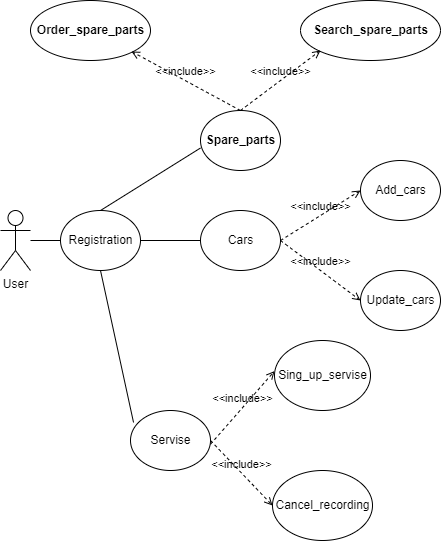

The diagram above was exported from draw.io. Its source (the exported page's mxGraphModel, read from the mxfile embedded in the PNG):
<mxGraphModel dx="588" dy="1600" grid="1" gridSize="10" guides="1" tooltips="1" connect="1" arrows="1" fold="1" page="1" pageScale="1" pageWidth="827" pageHeight="1169" math="0" shadow="0">
  <root>
    <mxCell id="0" />
    <mxCell id="1" parent="0" />
    <mxCell id="11" value="" style="edgeStyle=orthogonalEdgeStyle;rounded=0;orthogonalLoop=1;jettySize=auto;html=1;endArrow=none;endFill=0;" edge="1" parent="1" source="2" target="4">
      <mxGeometry relative="1" as="geometry" />
    </mxCell>
    <mxCell id="2" value="User" style="shape=umlActor;verticalLabelPosition=bottom;verticalAlign=top;html=1;" vertex="1" parent="1">
      <mxGeometry x="60" y="150" width="30" height="60" as="geometry" />
    </mxCell>
    <mxCell id="35" style="edgeStyle=none;rounded=0;orthogonalLoop=1;jettySize=auto;html=1;entryX=0.038;entryY=0.2;entryDx=0;entryDy=0;entryPerimeter=0;endArrow=none;endFill=0;exitX=0.5;exitY=1;exitDx=0;exitDy=0;" edge="1" parent="1" source="3" target="18">
      <mxGeometry relative="1" as="geometry" />
    </mxCell>
    <mxCell id="3" value="" style="shape=ellipse;container=1;horizontal=1;horizontalStack=0;resizeParent=1;resizeParentMax=0;resizeLast=0;html=1;dashed=0;collapsible=0;" vertex="1" parent="1">
      <mxGeometry x="120" y="150" width="80" height="60" as="geometry" />
    </mxCell>
    <mxCell id="4" value="Registration" style="html=1;strokeColor=none;fillColor=none;align=center;verticalAlign=middle;rotatable=0;" vertex="1" parent="3">
      <mxGeometry y="22.5" width="80" height="15" as="geometry" />
    </mxCell>
    <mxCell id="14" value="" style="shape=ellipse;container=1;horizontal=1;horizontalStack=0;resizeParent=1;resizeParentMax=0;resizeLast=0;html=1;dashed=0;collapsible=0;" vertex="1" parent="1">
      <mxGeometry x="260" y="150" width="80" height="60" as="geometry" />
    </mxCell>
    <mxCell id="15" value="Cars" style="html=1;strokeColor=none;fillColor=none;align=center;verticalAlign=middle;rotatable=0;" vertex="1" parent="14">
      <mxGeometry y="22.5" width="80" height="15" as="geometry" />
    </mxCell>
    <mxCell id="18" value="" style="shape=ellipse;container=1;horizontal=1;horizontalStack=0;resizeParent=1;resizeParentMax=0;resizeLast=0;html=1;dashed=0;collapsible=0;" vertex="1" parent="1">
      <mxGeometry x="190" y="350" width="80" height="60" as="geometry" />
    </mxCell>
    <mxCell id="19" value="Servise" style="html=1;strokeColor=none;fillColor=none;align=center;verticalAlign=middle;rotatable=0;" vertex="1" parent="18">
      <mxGeometry y="22.5" width="80" height="15" as="geometry" />
    </mxCell>
    <mxCell id="20" value="" style="shape=ellipse;container=1;horizontal=1;horizontalStack=0;resizeParent=1;resizeParentMax=0;resizeLast=0;html=1;dashed=0;collapsible=0;" vertex="1" parent="1">
      <mxGeometry x="260" y="50" width="80" height="60" as="geometry" />
    </mxCell>
    <mxCell id="21" value="&lt;b&gt;Spare_parts&lt;/b&gt;" style="html=1;strokeColor=none;fillColor=none;align=center;verticalAlign=middle;rotatable=0;" vertex="1" parent="20">
      <mxGeometry y="22.5" width="80" height="15" as="geometry" />
    </mxCell>
    <mxCell id="33" value="" style="edgeStyle=orthogonalEdgeStyle;rounded=0;orthogonalLoop=1;jettySize=auto;html=1;endArrow=none;endFill=0;" edge="1" parent="1" source="4" target="15">
      <mxGeometry relative="1" as="geometry" />
    </mxCell>
    <mxCell id="34" value="" style="rounded=0;orthogonalLoop=1;jettySize=auto;html=1;endArrow=none;endFill=0;entryX=0;entryY=1;entryDx=0;entryDy=0;exitX=0.5;exitY=0;exitDx=0;exitDy=0;" edge="1" parent="1" source="3" target="21">
      <mxGeometry relative="1" as="geometry">
        <mxPoint x="210" y="190" as="sourcePoint" />
        <mxPoint x="270" y="190" as="targetPoint" />
      </mxGeometry>
    </mxCell>
    <mxCell id="36" value="" style="shape=ellipse;container=1;horizontal=1;horizontalStack=0;resizeParent=1;resizeParentMax=0;resizeLast=0;html=1;dashed=0;collapsible=0;" vertex="1" parent="1">
      <mxGeometry x="420" y="100" width="80" height="60" as="geometry" />
    </mxCell>
    <mxCell id="37" value="Add_cars" style="html=1;strokeColor=none;fillColor=none;align=center;verticalAlign=middle;rotatable=0;" vertex="1" parent="36">
      <mxGeometry y="22.5" width="80" height="15" as="geometry" />
    </mxCell>
    <mxCell id="38" value="" style="shape=ellipse;container=1;horizontal=1;horizontalStack=0;resizeParent=1;resizeParentMax=0;resizeLast=0;html=1;dashed=0;collapsible=0;" vertex="1" parent="1">
      <mxGeometry x="420" y="210" width="80" height="60" as="geometry" />
    </mxCell>
    <mxCell id="39" value="Update_cars" style="html=1;strokeColor=none;fillColor=none;align=center;verticalAlign=middle;rotatable=0;" vertex="1" parent="38">
      <mxGeometry y="22.5" width="80" height="15" as="geometry" />
    </mxCell>
    <mxCell id="43" value="&amp;lt;&amp;lt;include&amp;gt;&amp;gt;" style="html=1;verticalAlign=bottom;labelBackgroundColor=none;endArrow=open;endFill=0;dashed=1;rounded=0;entryX=0;entryY=0.5;entryDx=0;entryDy=0;exitX=1;exitY=0.5;exitDx=0;exitDy=0;" edge="1" parent="1" source="14" target="39">
      <mxGeometry width="160" relative="1" as="geometry">
        <mxPoint x="220" y="230" as="sourcePoint" />
        <mxPoint x="380" y="230" as="targetPoint" />
      </mxGeometry>
    </mxCell>
    <mxCell id="46" value="&amp;lt;&amp;lt;include&amp;gt;&amp;gt;" style="html=1;verticalAlign=bottom;labelBackgroundColor=none;endArrow=open;endFill=0;dashed=1;rounded=0;entryX=0;entryY=0.5;entryDx=0;entryDy=0;exitX=1;exitY=0.5;exitDx=0;exitDy=0;" edge="1" parent="1" source="15" target="36">
      <mxGeometry width="160" relative="1" as="geometry">
        <mxPoint x="220" y="230" as="sourcePoint" />
        <mxPoint x="380" y="230" as="targetPoint" />
      </mxGeometry>
    </mxCell>
    <mxCell id="47" value="" style="shape=ellipse;container=1;horizontal=1;horizontalStack=0;resizeParent=1;resizeParentMax=0;resizeLast=0;html=1;dashed=0;collapsible=0;" vertex="1" parent="1">
      <mxGeometry x="334" y="280" width="96" height="70" as="geometry" />
    </mxCell>
    <mxCell id="48" value="Sing_up_servise" style="html=1;strokeColor=none;fillColor=none;align=center;verticalAlign=middle;rotatable=0;" vertex="1" parent="47">
      <mxGeometry y="26.25" width="96" height="17.5" as="geometry" />
    </mxCell>
    <mxCell id="49" value="&amp;lt;&amp;lt;include&amp;gt;&amp;gt;" style="html=1;verticalAlign=bottom;labelBackgroundColor=none;endArrow=open;endFill=0;dashed=1;rounded=0;exitX=1;exitY=0.75;exitDx=0;exitDy=0;entryX=0;entryY=0.25;entryDx=0;entryDy=0;" edge="1" parent="1" source="19" target="48">
      <mxGeometry width="160" relative="1" as="geometry">
        <mxPoint x="220" y="230" as="sourcePoint" />
        <mxPoint x="380" y="230" as="targetPoint" />
      </mxGeometry>
    </mxCell>
    <mxCell id="50" value="" style="shape=ellipse;container=1;horizontal=1;horizontalStack=0;resizeParent=1;resizeParentMax=0;resizeLast=0;html=1;dashed=0;collapsible=0;" vertex="1" parent="1">
      <mxGeometry x="332" y="410" width="100" height="70" as="geometry" />
    </mxCell>
    <mxCell id="51" value="Cancel_recording" style="html=1;strokeColor=none;fillColor=none;align=center;verticalAlign=middle;rotatable=0;" vertex="1" parent="50">
      <mxGeometry y="26.25" width="100" height="17.5" as="geometry" />
    </mxCell>
    <mxCell id="52" value="&amp;lt;&amp;lt;include&amp;gt;&amp;gt;" style="html=1;verticalAlign=bottom;labelBackgroundColor=none;endArrow=open;endFill=0;dashed=1;rounded=0;exitX=1;exitY=0.5;exitDx=0;exitDy=0;entryX=0;entryY=0.5;entryDx=0;entryDy=0;" edge="1" parent="1" source="18" target="51">
      <mxGeometry width="160" relative="1" as="geometry">
        <mxPoint x="220" y="230" as="sourcePoint" />
        <mxPoint x="380" y="230" as="targetPoint" />
      </mxGeometry>
    </mxCell>
    <mxCell id="53" value="" style="shape=ellipse;container=1;horizontal=1;horizontalStack=0;resizeParent=1;resizeParentMax=0;resizeLast=0;html=1;dashed=0;collapsible=0;" vertex="1" parent="1">
      <mxGeometry x="360" y="-60" width="140" height="60" as="geometry" />
    </mxCell>
    <mxCell id="54" value="&lt;b&gt;Search_spare_parts&lt;/b&gt;" style="html=1;strokeColor=none;fillColor=none;align=center;verticalAlign=middle;rotatable=0;" vertex="1" parent="53">
      <mxGeometry y="22.5" width="140" height="15" as="geometry" />
    </mxCell>
    <mxCell id="55" value="" style="shape=ellipse;container=1;horizontal=1;horizontalStack=0;resizeParent=1;resizeParentMax=0;resizeLast=0;html=1;dashed=0;collapsible=0;" vertex="1" parent="1">
      <mxGeometry x="90" y="-60" width="120" height="60" as="geometry" />
    </mxCell>
    <mxCell id="56" value="&lt;b&gt;Order_spare_parts&lt;/b&gt;" style="html=1;strokeColor=none;fillColor=none;align=center;verticalAlign=middle;rotatable=0;" vertex="1" parent="55">
      <mxGeometry y="22.5" width="120" height="15" as="geometry" />
    </mxCell>
    <mxCell id="57" value="&amp;lt;&amp;lt;include&amp;gt;&amp;gt;" style="html=1;verticalAlign=bottom;labelBackgroundColor=none;endArrow=open;endFill=0;dashed=1;rounded=0;entryX=0.143;entryY=0.833;entryDx=0;entryDy=0;entryPerimeter=0;exitX=0.5;exitY=0;exitDx=0;exitDy=0;" edge="1" parent="1" source="20" target="53">
      <mxGeometry width="160" relative="1" as="geometry">
        <mxPoint x="220" y="100" as="sourcePoint" />
        <mxPoint x="380" y="100" as="targetPoint" />
      </mxGeometry>
    </mxCell>
    <mxCell id="58" value="&amp;lt;&amp;lt;include&amp;gt;&amp;gt;" style="html=1;verticalAlign=bottom;labelBackgroundColor=none;endArrow=open;endFill=0;dashed=1;rounded=0;entryX=0.842;entryY=0.85;entryDx=0;entryDy=0;entryPerimeter=0;exitX=0.5;exitY=0;exitDx=0;exitDy=0;" edge="1" parent="1" source="20" target="55">
      <mxGeometry width="160" relative="1" as="geometry">
        <mxPoint x="220" y="100" as="sourcePoint" />
        <mxPoint x="380" y="100" as="targetPoint" />
      </mxGeometry>
    </mxCell>
  </root>
</mxGraphModel>